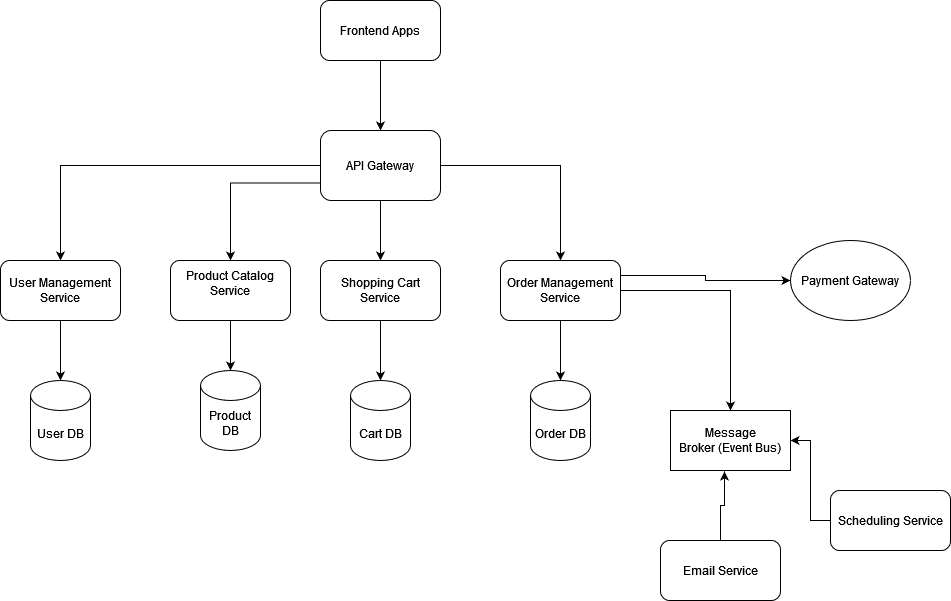

The diagram above was exported from draw.io. Its source (the exported page's mxGraphModel, read from the mxfile embedded in the PNG):
<mxGraphModel dx="1428" dy="860" grid="1" gridSize="10" guides="1" tooltips="1" connect="1" arrows="1" fold="1" page="0" pageScale="1" pageWidth="827" pageHeight="1169" math="0" shadow="0">
  <root>
    <mxCell id="0" />
    <mxCell id="1" parent="0" />
    <mxCell id="4MnDKBol2mnkkUvBGZ_Z-14" style="edgeStyle=orthogonalEdgeStyle;rounded=0;orthogonalLoop=1;jettySize=auto;html=1;entryX=0.5;entryY=0;entryDx=0;entryDy=0;" edge="1" parent="1" source="4MnDKBol2mnkkUvBGZ_Z-1" target="4MnDKBol2mnkkUvBGZ_Z-2">
      <mxGeometry relative="1" as="geometry" />
    </mxCell>
    <mxCell id="4MnDKBol2mnkkUvBGZ_Z-1" value=" Frontend Apps" style="rounded=1;whiteSpace=wrap;html=1;" vertex="1" parent="1">
      <mxGeometry x="320" y="40" width="120" height="60" as="geometry" />
    </mxCell>
    <mxCell id="4MnDKBol2mnkkUvBGZ_Z-15" style="edgeStyle=orthogonalEdgeStyle;rounded=0;orthogonalLoop=1;jettySize=auto;html=1;entryX=0.5;entryY=0;entryDx=0;entryDy=0;" edge="1" parent="1" source="4MnDKBol2mnkkUvBGZ_Z-2" target="4MnDKBol2mnkkUvBGZ_Z-8">
      <mxGeometry relative="1" as="geometry" />
    </mxCell>
    <mxCell id="4MnDKBol2mnkkUvBGZ_Z-17" style="edgeStyle=orthogonalEdgeStyle;rounded=0;orthogonalLoop=1;jettySize=auto;html=1;" edge="1" parent="1" source="4MnDKBol2mnkkUvBGZ_Z-2" target="4MnDKBol2mnkkUvBGZ_Z-4">
      <mxGeometry relative="1" as="geometry" />
    </mxCell>
    <mxCell id="4MnDKBol2mnkkUvBGZ_Z-18" style="edgeStyle=orthogonalEdgeStyle;rounded=0;orthogonalLoop=1;jettySize=auto;html=1;exitX=0;exitY=0.75;exitDx=0;exitDy=0;" edge="1" parent="1" source="4MnDKBol2mnkkUvBGZ_Z-2" target="4MnDKBol2mnkkUvBGZ_Z-3">
      <mxGeometry relative="1" as="geometry" />
    </mxCell>
    <mxCell id="4MnDKBol2mnkkUvBGZ_Z-19" style="edgeStyle=orthogonalEdgeStyle;rounded=0;orthogonalLoop=1;jettySize=auto;html=1;exitX=1;exitY=0.5;exitDx=0;exitDy=0;" edge="1" parent="1" source="4MnDKBol2mnkkUvBGZ_Z-2" target="4MnDKBol2mnkkUvBGZ_Z-5">
      <mxGeometry relative="1" as="geometry" />
    </mxCell>
    <mxCell id="4MnDKBol2mnkkUvBGZ_Z-2" value="API Gateway " style="rounded=1;whiteSpace=wrap;html=1;" vertex="1" parent="1">
      <mxGeometry x="320" y="170" width="120" height="70" as="geometry" />
    </mxCell>
    <mxCell id="4MnDKBol2mnkkUvBGZ_Z-21" style="edgeStyle=orthogonalEdgeStyle;rounded=0;orthogonalLoop=1;jettySize=auto;html=1;" edge="1" parent="1" source="4MnDKBol2mnkkUvBGZ_Z-3" target="4MnDKBol2mnkkUvBGZ_Z-10">
      <mxGeometry relative="1" as="geometry" />
    </mxCell>
    <mxCell id="4MnDKBol2mnkkUvBGZ_Z-3" value="Product Catalog Service&lt;div&gt;&lt;br&gt;&lt;/div&gt;" style="rounded=1;whiteSpace=wrap;html=1;" vertex="1" parent="1">
      <mxGeometry x="170" y="300" width="120" height="60" as="geometry" />
    </mxCell>
    <mxCell id="4MnDKBol2mnkkUvBGZ_Z-22" style="edgeStyle=orthogonalEdgeStyle;rounded=0;orthogonalLoop=1;jettySize=auto;html=1;" edge="1" parent="1" source="4MnDKBol2mnkkUvBGZ_Z-4" target="4MnDKBol2mnkkUvBGZ_Z-11">
      <mxGeometry relative="1" as="geometry" />
    </mxCell>
    <mxCell id="4MnDKBol2mnkkUvBGZ_Z-4" value="Shopping Cart Service" style="rounded=1;whiteSpace=wrap;html=1;" vertex="1" parent="1">
      <mxGeometry x="320" y="300" width="120" height="60" as="geometry" />
    </mxCell>
    <mxCell id="4MnDKBol2mnkkUvBGZ_Z-24" style="edgeStyle=orthogonalEdgeStyle;rounded=0;orthogonalLoop=1;jettySize=auto;html=1;" edge="1" parent="1" source="4MnDKBol2mnkkUvBGZ_Z-5" target="4MnDKBol2mnkkUvBGZ_Z-12">
      <mxGeometry relative="1" as="geometry" />
    </mxCell>
    <mxCell id="4MnDKBol2mnkkUvBGZ_Z-25" style="edgeStyle=orthogonalEdgeStyle;rounded=0;orthogonalLoop=1;jettySize=auto;html=1;" edge="1" parent="1" source="4MnDKBol2mnkkUvBGZ_Z-5" target="4MnDKBol2mnkkUvBGZ_Z-7">
      <mxGeometry relative="1" as="geometry" />
    </mxCell>
    <mxCell id="4MnDKBol2mnkkUvBGZ_Z-26" style="edgeStyle=orthogonalEdgeStyle;rounded=0;orthogonalLoop=1;jettySize=auto;html=1;exitX=1;exitY=0.25;exitDx=0;exitDy=0;entryX=0;entryY=0.5;entryDx=0;entryDy=0;" edge="1" parent="1" source="4MnDKBol2mnkkUvBGZ_Z-5" target="4MnDKBol2mnkkUvBGZ_Z-6">
      <mxGeometry relative="1" as="geometry" />
    </mxCell>
    <mxCell id="4MnDKBol2mnkkUvBGZ_Z-5" value="Order Management Service" style="rounded=1;whiteSpace=wrap;html=1;" vertex="1" parent="1">
      <mxGeometry x="500" y="300" width="120" height="60" as="geometry" />
    </mxCell>
    <mxCell id="4MnDKBol2mnkkUvBGZ_Z-6" value="Payment Gateway" style="ellipse;whiteSpace=wrap;html=1;" vertex="1" parent="1">
      <mxGeometry x="790" y="280" width="120" height="80" as="geometry" />
    </mxCell>
    <mxCell id="4MnDKBol2mnkkUvBGZ_Z-7" value="Message Broker&amp;nbsp;(Event Bus)   " style="rounded=0;whiteSpace=wrap;html=1;" vertex="1" parent="1">
      <mxGeometry x="670" y="450" width="120" height="60" as="geometry" />
    </mxCell>
    <mxCell id="4MnDKBol2mnkkUvBGZ_Z-20" style="edgeStyle=orthogonalEdgeStyle;rounded=0;orthogonalLoop=1;jettySize=auto;html=1;" edge="1" parent="1" source="4MnDKBol2mnkkUvBGZ_Z-8" target="4MnDKBol2mnkkUvBGZ_Z-9">
      <mxGeometry relative="1" as="geometry" />
    </mxCell>
    <mxCell id="4MnDKBol2mnkkUvBGZ_Z-8" value="User Management Service" style="rounded=1;whiteSpace=wrap;html=1;" vertex="1" parent="1">
      <mxGeometry y="300" width="120" height="60" as="geometry" />
    </mxCell>
    <mxCell id="4MnDKBol2mnkkUvBGZ_Z-9" value="User DB" style="shape=cylinder3;whiteSpace=wrap;html=1;boundedLbl=1;backgroundOutline=1;size=15;" vertex="1" parent="1">
      <mxGeometry x="30" y="420" width="60" height="80" as="geometry" />
    </mxCell>
    <mxCell id="4MnDKBol2mnkkUvBGZ_Z-10" value="Product DB" style="shape=cylinder3;whiteSpace=wrap;html=1;boundedLbl=1;backgroundOutline=1;size=15;" vertex="1" parent="1">
      <mxGeometry x="200" y="410" width="60" height="80" as="geometry" />
    </mxCell>
    <mxCell id="4MnDKBol2mnkkUvBGZ_Z-11" value="Cart DB" style="shape=cylinder3;whiteSpace=wrap;html=1;boundedLbl=1;backgroundOutline=1;size=15;" vertex="1" parent="1">
      <mxGeometry x="350" y="420" width="60" height="80" as="geometry" />
    </mxCell>
    <mxCell id="4MnDKBol2mnkkUvBGZ_Z-12" value="Order DB" style="shape=cylinder3;whiteSpace=wrap;html=1;boundedLbl=1;backgroundOutline=1;size=15;" vertex="1" parent="1">
      <mxGeometry x="530" y="420" width="60" height="80" as="geometry" />
    </mxCell>
    <mxCell id="4MnDKBol2mnkkUvBGZ_Z-13" value="Email Service" style="rounded=1;whiteSpace=wrap;html=1;" vertex="1" parent="1">
      <mxGeometry x="660" y="580" width="120" height="60" as="geometry" />
    </mxCell>
    <mxCell id="4MnDKBol2mnkkUvBGZ_Z-27" style="edgeStyle=orthogonalEdgeStyle;rounded=0;orthogonalLoop=1;jettySize=auto;html=1;entryX=0.45;entryY=1.017;entryDx=0;entryDy=0;entryPerimeter=0;" edge="1" parent="1" source="4MnDKBol2mnkkUvBGZ_Z-13" target="4MnDKBol2mnkkUvBGZ_Z-7">
      <mxGeometry relative="1" as="geometry" />
    </mxCell>
    <mxCell id="4MnDKBol2mnkkUvBGZ_Z-29" style="edgeStyle=orthogonalEdgeStyle;rounded=0;orthogonalLoop=1;jettySize=auto;html=1;entryX=1;entryY=0.5;entryDx=0;entryDy=0;" edge="1" parent="1" source="4MnDKBol2mnkkUvBGZ_Z-28" target="4MnDKBol2mnkkUvBGZ_Z-7">
      <mxGeometry relative="1" as="geometry" />
    </mxCell>
    <mxCell id="4MnDKBol2mnkkUvBGZ_Z-28" value="Scheduling Service" style="rounded=1;whiteSpace=wrap;html=1;" vertex="1" parent="1">
      <mxGeometry x="830" y="530" width="120" height="60" as="geometry" />
    </mxCell>
  </root>
</mxGraphModel>